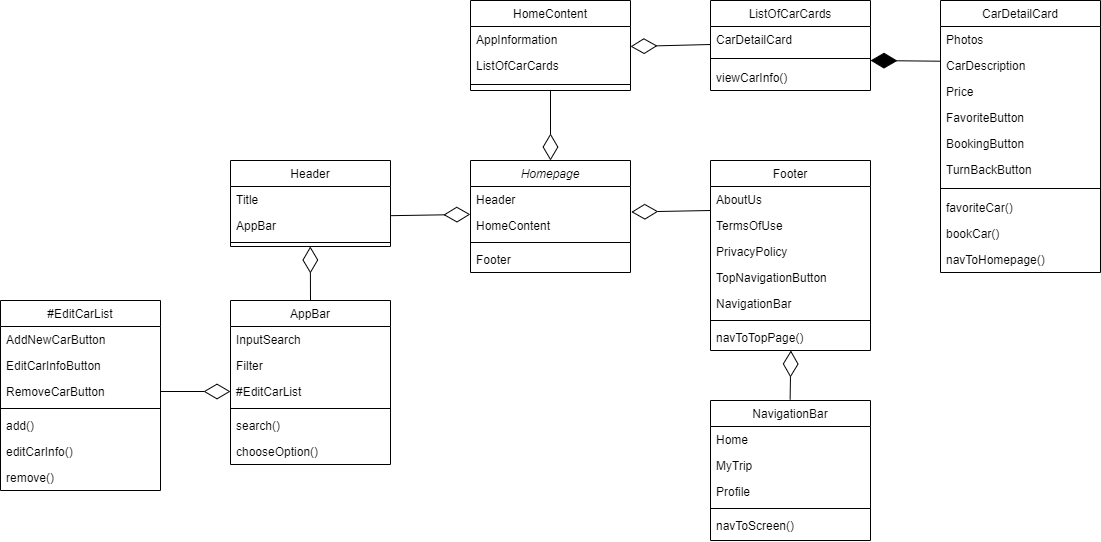

The diagram above was exported from draw.io. Its source (the exported page's mxGraphModel, read from the mxfile embedded in the PNG):
<mxGraphModel dx="2670" dy="746" grid="1" gridSize="10" guides="1" tooltips="1" connect="1" arrows="1" fold="1" page="1" pageScale="1" pageWidth="827" pageHeight="1169" math="0" shadow="0">
  <root>
    <mxCell id="WIyWlLk6GJQsqaUBKTNV-0" />
    <mxCell id="WIyWlLk6GJQsqaUBKTNV-1" parent="WIyWlLk6GJQsqaUBKTNV-0" />
    <mxCell id="zkfFHV4jXpPFQw0GAbJ--0" value="Homepage" style="swimlane;fontStyle=2;align=center;verticalAlign=top;childLayout=stackLayout;horizontal=1;startSize=26;horizontalStack=0;resizeParent=1;resizeLast=0;collapsible=1;marginBottom=0;rounded=0;shadow=0;strokeWidth=1;" parent="WIyWlLk6GJQsqaUBKTNV-1" vertex="1">
      <mxGeometry x="160" y="240" width="160" height="112" as="geometry">
        <mxRectangle x="230" y="140" width="160" height="26" as="alternateBounds" />
      </mxGeometry>
    </mxCell>
    <mxCell id="4kKMDxHGBh4RMAz6zGOW-4" value="Header" style="text;align=left;verticalAlign=top;spacingLeft=4;spacingRight=4;overflow=hidden;rotatable=0;points=[[0,0.5],[1,0.5]];portConstraint=eastwest;" parent="zkfFHV4jXpPFQw0GAbJ--0" vertex="1">
      <mxGeometry y="26" width="160" height="26" as="geometry" />
    </mxCell>
    <mxCell id="zkfFHV4jXpPFQw0GAbJ--3" value="HomeContent" style="text;align=left;verticalAlign=top;spacingLeft=4;spacingRight=4;overflow=hidden;rotatable=0;points=[[0,0.5],[1,0.5]];portConstraint=eastwest;rounded=0;shadow=0;html=0;" parent="zkfFHV4jXpPFQw0GAbJ--0" vertex="1">
      <mxGeometry y="52" width="160" height="26" as="geometry" />
    </mxCell>
    <mxCell id="zkfFHV4jXpPFQw0GAbJ--4" value="" style="line;html=1;strokeWidth=1;align=left;verticalAlign=middle;spacingTop=-1;spacingLeft=3;spacingRight=3;rotatable=0;labelPosition=right;points=[];portConstraint=eastwest;" parent="zkfFHV4jXpPFQw0GAbJ--0" vertex="1">
      <mxGeometry y="78" width="160" height="8" as="geometry" />
    </mxCell>
    <mxCell id="4kKMDxHGBh4RMAz6zGOW-3" value="Footer" style="text;align=left;verticalAlign=top;spacingLeft=4;spacingRight=4;overflow=hidden;rotatable=0;points=[[0,0.5],[1,0.5]];portConstraint=eastwest;rounded=0;shadow=0;html=0;" parent="zkfFHV4jXpPFQw0GAbJ--0" vertex="1">
      <mxGeometry y="86" width="160" height="26" as="geometry" />
    </mxCell>
    <mxCell id="zkfFHV4jXpPFQw0GAbJ--6" value="AppBar" style="swimlane;fontStyle=0;align=center;verticalAlign=top;childLayout=stackLayout;horizontal=1;startSize=26;horizontalStack=0;resizeParent=1;resizeLast=0;collapsible=1;marginBottom=0;rounded=0;shadow=0;strokeWidth=1;" parent="WIyWlLk6GJQsqaUBKTNV-1" vertex="1">
      <mxGeometry x="-80" y="380" width="160" height="164" as="geometry">
        <mxRectangle x="130" y="380" width="160" height="26" as="alternateBounds" />
      </mxGeometry>
    </mxCell>
    <mxCell id="zkfFHV4jXpPFQw0GAbJ--7" value="InputSearch" style="text;align=left;verticalAlign=top;spacingLeft=4;spacingRight=4;overflow=hidden;rotatable=0;points=[[0,0.5],[1,0.5]];portConstraint=eastwest;" parent="zkfFHV4jXpPFQw0GAbJ--6" vertex="1">
      <mxGeometry y="26" width="160" height="26" as="geometry" />
    </mxCell>
    <mxCell id="zkfFHV4jXpPFQw0GAbJ--8" value="Filter" style="text;align=left;verticalAlign=top;spacingLeft=4;spacingRight=4;overflow=hidden;rotatable=0;points=[[0,0.5],[1,0.5]];portConstraint=eastwest;rounded=0;shadow=0;html=0;" parent="zkfFHV4jXpPFQw0GAbJ--6" vertex="1">
      <mxGeometry y="52" width="160" height="26" as="geometry" />
    </mxCell>
    <mxCell id="jWhwvrCTPTx_E7Ax8_Yv-7" value="#EditCarList" style="text;align=left;verticalAlign=top;spacingLeft=4;spacingRight=4;overflow=hidden;rotatable=0;points=[[0,0.5],[1,0.5]];portConstraint=eastwest;" parent="zkfFHV4jXpPFQw0GAbJ--6" vertex="1">
      <mxGeometry y="78" width="160" height="26" as="geometry" />
    </mxCell>
    <mxCell id="zkfFHV4jXpPFQw0GAbJ--9" value="" style="line;html=1;strokeWidth=1;align=left;verticalAlign=middle;spacingTop=-1;spacingLeft=3;spacingRight=3;rotatable=0;labelPosition=right;points=[];portConstraint=eastwest;" parent="zkfFHV4jXpPFQw0GAbJ--6" vertex="1">
      <mxGeometry y="104" width="160" height="8" as="geometry" />
    </mxCell>
    <mxCell id="zkfFHV4jXpPFQw0GAbJ--10" value="search()" style="text;align=left;verticalAlign=top;spacingLeft=4;spacingRight=4;overflow=hidden;rotatable=0;points=[[0,0.5],[1,0.5]];portConstraint=eastwest;fontStyle=0" parent="zkfFHV4jXpPFQw0GAbJ--6" vertex="1">
      <mxGeometry y="112" width="160" height="26" as="geometry" />
    </mxCell>
    <mxCell id="zkfFHV4jXpPFQw0GAbJ--11" value="chooseOption()" style="text;align=left;verticalAlign=top;spacingLeft=4;spacingRight=4;overflow=hidden;rotatable=0;points=[[0,0.5],[1,0.5]];portConstraint=eastwest;" parent="zkfFHV4jXpPFQw0GAbJ--6" vertex="1">
      <mxGeometry y="138" width="160" height="26" as="geometry" />
    </mxCell>
    <mxCell id="zkfFHV4jXpPFQw0GAbJ--13" value="Header" style="swimlane;fontStyle=0;align=center;verticalAlign=top;childLayout=stackLayout;horizontal=1;startSize=26;horizontalStack=0;resizeParent=1;resizeLast=0;collapsible=1;marginBottom=0;rounded=0;shadow=0;strokeWidth=1;" parent="WIyWlLk6GJQsqaUBKTNV-1" vertex="1">
      <mxGeometry x="-80" y="240" width="160" height="86" as="geometry">
        <mxRectangle x="340" y="380" width="170" height="26" as="alternateBounds" />
      </mxGeometry>
    </mxCell>
    <mxCell id="zkfFHV4jXpPFQw0GAbJ--14" value="Title" style="text;align=left;verticalAlign=top;spacingLeft=4;spacingRight=4;overflow=hidden;rotatable=0;points=[[0,0.5],[1,0.5]];portConstraint=eastwest;" parent="zkfFHV4jXpPFQw0GAbJ--13" vertex="1">
      <mxGeometry y="26" width="160" height="26" as="geometry" />
    </mxCell>
    <mxCell id="mspxgtrgyQuQsRy-U3HX-5" value="AppBar" style="text;align=left;verticalAlign=top;spacingLeft=4;spacingRight=4;overflow=hidden;rotatable=0;points=[[0,0.5],[1,0.5]];portConstraint=eastwest;" vertex="1" parent="zkfFHV4jXpPFQw0GAbJ--13">
      <mxGeometry y="52" width="160" height="26" as="geometry" />
    </mxCell>
    <mxCell id="zkfFHV4jXpPFQw0GAbJ--15" value="" style="line;html=1;strokeWidth=1;align=left;verticalAlign=middle;spacingTop=-1;spacingLeft=3;spacingRight=3;rotatable=0;labelPosition=right;points=[];portConstraint=eastwest;" parent="zkfFHV4jXpPFQw0GAbJ--13" vertex="1">
      <mxGeometry y="78" width="160" height="8" as="geometry" />
    </mxCell>
    <mxCell id="zkfFHV4jXpPFQw0GAbJ--17" value="HomeContent" style="swimlane;fontStyle=0;align=center;verticalAlign=top;childLayout=stackLayout;horizontal=1;startSize=26;horizontalStack=0;resizeParent=1;resizeLast=0;collapsible=1;marginBottom=0;rounded=0;shadow=0;strokeWidth=1;" parent="WIyWlLk6GJQsqaUBKTNV-1" vertex="1">
      <mxGeometry x="160" y="80" width="160" height="90" as="geometry">
        <mxRectangle x="550" y="140" width="160" height="26" as="alternateBounds" />
      </mxGeometry>
    </mxCell>
    <mxCell id="zkfFHV4jXpPFQw0GAbJ--18" value="AppInformation" style="text;align=left;verticalAlign=top;spacingLeft=4;spacingRight=4;overflow=hidden;rotatable=0;points=[[0,0.5],[1,0.5]];portConstraint=eastwest;" parent="zkfFHV4jXpPFQw0GAbJ--17" vertex="1">
      <mxGeometry y="26" width="160" height="26" as="geometry" />
    </mxCell>
    <mxCell id="mspxgtrgyQuQsRy-U3HX-27" value="ListOfCarCards" style="text;align=left;verticalAlign=top;spacingLeft=4;spacingRight=4;overflow=hidden;rotatable=0;points=[[0,0.5],[1,0.5]];portConstraint=eastwest;" vertex="1" parent="zkfFHV4jXpPFQw0GAbJ--17">
      <mxGeometry y="52" width="160" height="26" as="geometry" />
    </mxCell>
    <mxCell id="zkfFHV4jXpPFQw0GAbJ--23" value="" style="line;html=1;strokeWidth=1;align=left;verticalAlign=middle;spacingTop=-1;spacingLeft=3;spacingRight=3;rotatable=0;labelPosition=right;points=[];portConstraint=eastwest;" parent="zkfFHV4jXpPFQw0GAbJ--17" vertex="1">
      <mxGeometry y="78" width="160" height="12" as="geometry" />
    </mxCell>
    <mxCell id="mspxgtrgyQuQsRy-U3HX-11" value="Footer" style="swimlane;fontStyle=0;align=center;verticalAlign=top;childLayout=stackLayout;horizontal=1;startSize=26;horizontalStack=0;resizeParent=1;resizeLast=0;collapsible=1;marginBottom=0;rounded=0;shadow=0;strokeWidth=1;" vertex="1" parent="WIyWlLk6GJQsqaUBKTNV-1">
      <mxGeometry x="400" y="240" width="160" height="190" as="geometry">
        <mxRectangle x="550" y="140" width="160" height="26" as="alternateBounds" />
      </mxGeometry>
    </mxCell>
    <mxCell id="mspxgtrgyQuQsRy-U3HX-12" value="AboutUs" style="text;align=left;verticalAlign=top;spacingLeft=4;spacingRight=4;overflow=hidden;rotatable=0;points=[[0,0.5],[1,0.5]];portConstraint=eastwest;" vertex="1" parent="mspxgtrgyQuQsRy-U3HX-11">
      <mxGeometry y="26" width="160" height="26" as="geometry" />
    </mxCell>
    <mxCell id="mspxgtrgyQuQsRy-U3HX-13" value="TermsOfUse" style="text;align=left;verticalAlign=top;spacingLeft=4;spacingRight=4;overflow=hidden;rotatable=0;points=[[0,0.5],[1,0.5]];portConstraint=eastwest;rounded=0;shadow=0;html=0;" vertex="1" parent="mspxgtrgyQuQsRy-U3HX-11">
      <mxGeometry y="52" width="160" height="26" as="geometry" />
    </mxCell>
    <mxCell id="mspxgtrgyQuQsRy-U3HX-15" value="PrivacyPolicy" style="text;align=left;verticalAlign=top;spacingLeft=4;spacingRight=4;overflow=hidden;rotatable=0;points=[[0,0.5],[1,0.5]];portConstraint=eastwest;rounded=0;shadow=0;html=0;" vertex="1" parent="mspxgtrgyQuQsRy-U3HX-11">
      <mxGeometry y="78" width="160" height="26" as="geometry" />
    </mxCell>
    <mxCell id="mspxgtrgyQuQsRy-U3HX-16" value="TopNavigationButton" style="text;align=left;verticalAlign=top;spacingLeft=4;spacingRight=4;overflow=hidden;rotatable=0;points=[[0,0.5],[1,0.5]];portConstraint=eastwest;rounded=0;shadow=0;html=0;" vertex="1" parent="mspxgtrgyQuQsRy-U3HX-11">
      <mxGeometry y="104" width="160" height="26" as="geometry" />
    </mxCell>
    <mxCell id="mspxgtrgyQuQsRy-U3HX-17" value="NavigationBar" style="text;align=left;verticalAlign=top;spacingLeft=4;spacingRight=4;overflow=hidden;rotatable=0;points=[[0,0.5],[1,0.5]];portConstraint=eastwest;rounded=0;shadow=0;html=0;" vertex="1" parent="mspxgtrgyQuQsRy-U3HX-11">
      <mxGeometry y="130" width="160" height="26" as="geometry" />
    </mxCell>
    <mxCell id="mspxgtrgyQuQsRy-U3HX-14" value="" style="line;html=1;strokeWidth=1;align=left;verticalAlign=middle;spacingTop=-1;spacingLeft=3;spacingRight=3;rotatable=0;labelPosition=right;points=[];portConstraint=eastwest;" vertex="1" parent="mspxgtrgyQuQsRy-U3HX-11">
      <mxGeometry y="156" width="160" height="8" as="geometry" />
    </mxCell>
    <mxCell id="mspxgtrgyQuQsRy-U3HX-18" value="navToTopPage()" style="text;align=left;verticalAlign=top;spacingLeft=4;spacingRight=4;overflow=hidden;rotatable=0;points=[[0,0.5],[1,0.5]];portConstraint=eastwest;rounded=0;shadow=0;html=0;" vertex="1" parent="mspxgtrgyQuQsRy-U3HX-11">
      <mxGeometry y="164" width="160" height="26" as="geometry" />
    </mxCell>
    <mxCell id="mspxgtrgyQuQsRy-U3HX-19" value="NavigationBar" style="swimlane;fontStyle=0;align=center;verticalAlign=top;childLayout=stackLayout;horizontal=1;startSize=26;horizontalStack=0;resizeParent=1;resizeLast=0;collapsible=1;marginBottom=0;rounded=0;shadow=0;strokeWidth=1;" vertex="1" parent="WIyWlLk6GJQsqaUBKTNV-1">
      <mxGeometry x="400" y="480" width="160" height="140" as="geometry">
        <mxRectangle x="130" y="380" width="160" height="26" as="alternateBounds" />
      </mxGeometry>
    </mxCell>
    <mxCell id="mspxgtrgyQuQsRy-U3HX-36" value="Home" style="text;align=left;verticalAlign=top;spacingLeft=4;spacingRight=4;overflow=hidden;rotatable=0;points=[[0,0.5],[1,0.5]];portConstraint=eastwest;" vertex="1" parent="mspxgtrgyQuQsRy-U3HX-19">
      <mxGeometry y="26" width="160" height="26" as="geometry" />
    </mxCell>
    <mxCell id="mspxgtrgyQuQsRy-U3HX-20" value="MyTrip&#10;" style="text;align=left;verticalAlign=top;spacingLeft=4;spacingRight=4;overflow=hidden;rotatable=0;points=[[0,0.5],[1,0.5]];portConstraint=eastwest;" vertex="1" parent="mspxgtrgyQuQsRy-U3HX-19">
      <mxGeometry y="52" width="160" height="26" as="geometry" />
    </mxCell>
    <mxCell id="mspxgtrgyQuQsRy-U3HX-35" value="Profile" style="text;align=left;verticalAlign=top;spacingLeft=4;spacingRight=4;overflow=hidden;rotatable=0;points=[[0,0.5],[1,0.5]];portConstraint=eastwest;" vertex="1" parent="mspxgtrgyQuQsRy-U3HX-19">
      <mxGeometry y="78" width="160" height="26" as="geometry" />
    </mxCell>
    <mxCell id="mspxgtrgyQuQsRy-U3HX-23" value="" style="line;html=1;strokeWidth=1;align=left;verticalAlign=middle;spacingTop=-1;spacingLeft=3;spacingRight=3;rotatable=0;labelPosition=right;points=[];portConstraint=eastwest;" vertex="1" parent="mspxgtrgyQuQsRy-U3HX-19">
      <mxGeometry y="104" width="160" height="8" as="geometry" />
    </mxCell>
    <mxCell id="mspxgtrgyQuQsRy-U3HX-25" value="navToScreen()" style="text;align=left;verticalAlign=top;spacingLeft=4;spacingRight=4;overflow=hidden;rotatable=0;points=[[0,0.5],[1,0.5]];portConstraint=eastwest;" vertex="1" parent="mspxgtrgyQuQsRy-U3HX-19">
      <mxGeometry y="112" width="160" height="26" as="geometry" />
    </mxCell>
    <mxCell id="mspxgtrgyQuQsRy-U3HX-38" value="" style="endArrow=diamondThin;endFill=0;endSize=24;html=1;rounded=0;exitX=0.5;exitY=0;exitDx=0;exitDy=0;entryX=0.505;entryY=1.036;entryDx=0;entryDy=0;entryPerimeter=0;" edge="1" parent="WIyWlLk6GJQsqaUBKTNV-1">
      <mxGeometry width="160" relative="1" as="geometry">
        <mxPoint x="479.6" y="479.06" as="sourcePoint" />
        <mxPoint x="480.39999999999975" y="429.9959999999999" as="targetPoint" />
      </mxGeometry>
    </mxCell>
    <mxCell id="mspxgtrgyQuQsRy-U3HX-39" value="" style="endArrow=diamondThin;endFill=0;endSize=24;html=1;rounded=0;entryX=1.005;entryY=-0.019;entryDx=0;entryDy=0;entryPerimeter=0;" edge="1" parent="WIyWlLk6GJQsqaUBKTNV-1" target="zkfFHV4jXpPFQw0GAbJ--3">
      <mxGeometry width="160" relative="1" as="geometry">
        <mxPoint x="400" y="290" as="sourcePoint" />
        <mxPoint x="360.7999999999997" y="299.9959999999999" as="targetPoint" />
      </mxGeometry>
    </mxCell>
    <mxCell id="mspxgtrgyQuQsRy-U3HX-40" value="" style="endArrow=diamondThin;endFill=0;endSize=24;html=1;rounded=0;entryX=0.5;entryY=0;entryDx=0;entryDy=0;exitX=0.5;exitY=1;exitDx=0;exitDy=0;" edge="1" parent="WIyWlLk6GJQsqaUBKTNV-1" source="zkfFHV4jXpPFQw0GAbJ--17" target="zkfFHV4jXpPFQw0GAbJ--0">
      <mxGeometry width="160" relative="1" as="geometry">
        <mxPoint x="240" y="200" as="sourcePoint" />
        <mxPoint x="360" y="220" as="targetPoint" />
      </mxGeometry>
    </mxCell>
    <mxCell id="mspxgtrgyQuQsRy-U3HX-41" value="" style="endArrow=diamondThin;endFill=0;endSize=24;html=1;rounded=0;entryX=-0.001;entryY=0.073;entryDx=0;entryDy=0;entryPerimeter=0;exitX=1.014;exitY=-0.058;exitDx=0;exitDy=0;exitPerimeter=0;" edge="1" parent="WIyWlLk6GJQsqaUBKTNV-1" target="zkfFHV4jXpPFQw0GAbJ--3">
      <mxGeometry width="160" relative="1" as="geometry">
        <mxPoint x="80.00000000000001" y="295.182" as="sourcePoint" />
        <mxPoint x="158.8800000000001" y="296.82" as="targetPoint" />
      </mxGeometry>
    </mxCell>
    <mxCell id="mspxgtrgyQuQsRy-U3HX-42" value="" style="endArrow=diamondThin;endFill=0;endSize=24;html=1;rounded=0;exitX=0.5;exitY=0;exitDx=0;exitDy=0;entryX=0.505;entryY=1.036;entryDx=0;entryDy=0;entryPerimeter=0;" edge="1" parent="WIyWlLk6GJQsqaUBKTNV-1" source="zkfFHV4jXpPFQw0GAbJ--6">
      <mxGeometry width="160" relative="1" as="geometry">
        <mxPoint x="-1" y="375.06" as="sourcePoint" />
        <mxPoint x="-0.20000000000027285" y="325.9959999999999" as="targetPoint" />
      </mxGeometry>
    </mxCell>
    <mxCell id="mspxgtrgyQuQsRy-U3HX-44" value="#EditCarList" style="swimlane;fontStyle=0;align=center;verticalAlign=top;childLayout=stackLayout;horizontal=1;startSize=26;horizontalStack=0;resizeParent=1;resizeLast=0;collapsible=1;marginBottom=0;rounded=0;shadow=0;strokeWidth=1;" vertex="1" parent="WIyWlLk6GJQsqaUBKTNV-1">
      <mxGeometry x="-310" y="380" width="160" height="190" as="geometry">
        <mxRectangle x="130" y="380" width="160" height="26" as="alternateBounds" />
      </mxGeometry>
    </mxCell>
    <mxCell id="mspxgtrgyQuQsRy-U3HX-45" value="AddNewCarButton" style="text;align=left;verticalAlign=top;spacingLeft=4;spacingRight=4;overflow=hidden;rotatable=0;points=[[0,0.5],[1,0.5]];portConstraint=eastwest;" vertex="1" parent="mspxgtrgyQuQsRy-U3HX-44">
      <mxGeometry y="26" width="160" height="26" as="geometry" />
    </mxCell>
    <mxCell id="mspxgtrgyQuQsRy-U3HX-46" value="EditCarInfoButton" style="text;align=left;verticalAlign=top;spacingLeft=4;spacingRight=4;overflow=hidden;rotatable=0;points=[[0,0.5],[1,0.5]];portConstraint=eastwest;rounded=0;shadow=0;html=0;" vertex="1" parent="mspxgtrgyQuQsRy-U3HX-44">
      <mxGeometry y="52" width="160" height="26" as="geometry" />
    </mxCell>
    <mxCell id="mspxgtrgyQuQsRy-U3HX-47" value="RemoveCarButton" style="text;align=left;verticalAlign=top;spacingLeft=4;spacingRight=4;overflow=hidden;rotatable=0;points=[[0,0.5],[1,0.5]];portConstraint=eastwest;" vertex="1" parent="mspxgtrgyQuQsRy-U3HX-44">
      <mxGeometry y="78" width="160" height="26" as="geometry" />
    </mxCell>
    <mxCell id="mspxgtrgyQuQsRy-U3HX-48" value="" style="line;html=1;strokeWidth=1;align=left;verticalAlign=middle;spacingTop=-1;spacingLeft=3;spacingRight=3;rotatable=0;labelPosition=right;points=[];portConstraint=eastwest;" vertex="1" parent="mspxgtrgyQuQsRy-U3HX-44">
      <mxGeometry y="104" width="160" height="8" as="geometry" />
    </mxCell>
    <mxCell id="mspxgtrgyQuQsRy-U3HX-49" value="add()" style="text;align=left;verticalAlign=top;spacingLeft=4;spacingRight=4;overflow=hidden;rotatable=0;points=[[0,0.5],[1,0.5]];portConstraint=eastwest;fontStyle=0" vertex="1" parent="mspxgtrgyQuQsRy-U3HX-44">
      <mxGeometry y="112" width="160" height="26" as="geometry" />
    </mxCell>
    <mxCell id="mspxgtrgyQuQsRy-U3HX-50" value="editCarInfo()" style="text;align=left;verticalAlign=top;spacingLeft=4;spacingRight=4;overflow=hidden;rotatable=0;points=[[0,0.5],[1,0.5]];portConstraint=eastwest;" vertex="1" parent="mspxgtrgyQuQsRy-U3HX-44">
      <mxGeometry y="138" width="160" height="26" as="geometry" />
    </mxCell>
    <mxCell id="mspxgtrgyQuQsRy-U3HX-51" value="remove()" style="text;align=left;verticalAlign=top;spacingLeft=4;spacingRight=4;overflow=hidden;rotatable=0;points=[[0,0.5],[1,0.5]];portConstraint=eastwest;" vertex="1" parent="mspxgtrgyQuQsRy-U3HX-44">
      <mxGeometry y="164" width="160" height="26" as="geometry" />
    </mxCell>
    <mxCell id="mspxgtrgyQuQsRy-U3HX-53" value="ListOfCarCards" style="swimlane;fontStyle=0;align=center;verticalAlign=top;childLayout=stackLayout;horizontal=1;startSize=26;horizontalStack=0;resizeParent=1;resizeLast=0;collapsible=1;marginBottom=0;rounded=0;shadow=0;strokeWidth=1;" vertex="1" parent="WIyWlLk6GJQsqaUBKTNV-1">
      <mxGeometry x="400" y="80" width="160" height="90" as="geometry">
        <mxRectangle x="550" y="140" width="160" height="26" as="alternateBounds" />
      </mxGeometry>
    </mxCell>
    <mxCell id="mspxgtrgyQuQsRy-U3HX-54" value="CarDetailCard" style="text;align=left;verticalAlign=top;spacingLeft=4;spacingRight=4;overflow=hidden;rotatable=0;points=[[0,0.5],[1,0.5]];portConstraint=eastwest;" vertex="1" parent="mspxgtrgyQuQsRy-U3HX-53">
      <mxGeometry y="26" width="160" height="26" as="geometry" />
    </mxCell>
    <mxCell id="mspxgtrgyQuQsRy-U3HX-56" value="" style="line;html=1;strokeWidth=1;align=left;verticalAlign=middle;spacingTop=-1;spacingLeft=3;spacingRight=3;rotatable=0;labelPosition=right;points=[];portConstraint=eastwest;" vertex="1" parent="mspxgtrgyQuQsRy-U3HX-53">
      <mxGeometry y="52" width="160" height="12" as="geometry" />
    </mxCell>
    <mxCell id="mspxgtrgyQuQsRy-U3HX-59" value="viewCarInfo()" style="text;align=left;verticalAlign=top;spacingLeft=4;spacingRight=4;overflow=hidden;rotatable=0;points=[[0,0.5],[1,0.5]];portConstraint=eastwest;" vertex="1" parent="mspxgtrgyQuQsRy-U3HX-53">
      <mxGeometry y="64" width="160" height="26" as="geometry" />
    </mxCell>
    <mxCell id="mspxgtrgyQuQsRy-U3HX-60" value="CarDetailCard" style="swimlane;fontStyle=0;align=center;verticalAlign=top;childLayout=stackLayout;horizontal=1;startSize=26;horizontalStack=0;resizeParent=1;resizeLast=0;collapsible=1;marginBottom=0;rounded=0;shadow=0;strokeWidth=1;" vertex="1" parent="WIyWlLk6GJQsqaUBKTNV-1">
      <mxGeometry x="630" y="80" width="160" height="272" as="geometry">
        <mxRectangle x="550" y="140" width="160" height="26" as="alternateBounds" />
      </mxGeometry>
    </mxCell>
    <mxCell id="mspxgtrgyQuQsRy-U3HX-61" value="Photos" style="text;align=left;verticalAlign=top;spacingLeft=4;spacingRight=4;overflow=hidden;rotatable=0;points=[[0,0.5],[1,0.5]];portConstraint=eastwest;" vertex="1" parent="mspxgtrgyQuQsRy-U3HX-60">
      <mxGeometry y="26" width="160" height="26" as="geometry" />
    </mxCell>
    <mxCell id="mspxgtrgyQuQsRy-U3HX-66" value="CarDescription" style="text;align=left;verticalAlign=top;spacingLeft=4;spacingRight=4;overflow=hidden;rotatable=0;points=[[0,0.5],[1,0.5]];portConstraint=eastwest;" vertex="1" parent="mspxgtrgyQuQsRy-U3HX-60">
      <mxGeometry y="52" width="160" height="26" as="geometry" />
    </mxCell>
    <mxCell id="mspxgtrgyQuQsRy-U3HX-74" value="Price" style="text;align=left;verticalAlign=top;spacingLeft=4;spacingRight=4;overflow=hidden;rotatable=0;points=[[0,0.5],[1,0.5]];portConstraint=eastwest;" vertex="1" parent="mspxgtrgyQuQsRy-U3HX-60">
      <mxGeometry y="78" width="160" height="26" as="geometry" />
    </mxCell>
    <mxCell id="mspxgtrgyQuQsRy-U3HX-67" value="FavoriteButton" style="text;align=left;verticalAlign=top;spacingLeft=4;spacingRight=4;overflow=hidden;rotatable=0;points=[[0,0.5],[1,0.5]];portConstraint=eastwest;" vertex="1" parent="mspxgtrgyQuQsRy-U3HX-60">
      <mxGeometry y="104" width="160" height="26" as="geometry" />
    </mxCell>
    <mxCell id="mspxgtrgyQuQsRy-U3HX-68" value="BookingButton" style="text;align=left;verticalAlign=top;spacingLeft=4;spacingRight=4;overflow=hidden;rotatable=0;points=[[0,0.5],[1,0.5]];portConstraint=eastwest;" vertex="1" parent="mspxgtrgyQuQsRy-U3HX-60">
      <mxGeometry y="130" width="160" height="26" as="geometry" />
    </mxCell>
    <mxCell id="mspxgtrgyQuQsRy-U3HX-75" value="TurnBackButton" style="text;align=left;verticalAlign=top;spacingLeft=4;spacingRight=4;overflow=hidden;rotatable=0;points=[[0,0.5],[1,0.5]];portConstraint=eastwest;" vertex="1" parent="mspxgtrgyQuQsRy-U3HX-60">
      <mxGeometry y="156" width="160" height="26" as="geometry" />
    </mxCell>
    <mxCell id="mspxgtrgyQuQsRy-U3HX-62" value="" style="line;html=1;strokeWidth=1;align=left;verticalAlign=middle;spacingTop=-1;spacingLeft=3;spacingRight=3;rotatable=0;labelPosition=right;points=[];portConstraint=eastwest;" vertex="1" parent="mspxgtrgyQuQsRy-U3HX-60">
      <mxGeometry y="182" width="160" height="12" as="geometry" />
    </mxCell>
    <mxCell id="mspxgtrgyQuQsRy-U3HX-64" value="favoriteCar()" style="text;align=left;verticalAlign=top;spacingLeft=4;spacingRight=4;overflow=hidden;rotatable=0;points=[[0,0.5],[1,0.5]];portConstraint=eastwest;" vertex="1" parent="mspxgtrgyQuQsRy-U3HX-60">
      <mxGeometry y="194" width="160" height="26" as="geometry" />
    </mxCell>
    <mxCell id="mspxgtrgyQuQsRy-U3HX-65" value="bookCar()" style="text;align=left;verticalAlign=top;spacingLeft=4;spacingRight=4;overflow=hidden;rotatable=0;points=[[0,0.5],[1,0.5]];portConstraint=eastwest;" vertex="1" parent="mspxgtrgyQuQsRy-U3HX-60">
      <mxGeometry y="220" width="160" height="26" as="geometry" />
    </mxCell>
    <mxCell id="mspxgtrgyQuQsRy-U3HX-76" value="navToHomepage()" style="text;align=left;verticalAlign=top;spacingLeft=4;spacingRight=4;overflow=hidden;rotatable=0;points=[[0,0.5],[1,0.5]];portConstraint=eastwest;" vertex="1" parent="mspxgtrgyQuQsRy-U3HX-60">
      <mxGeometry y="246" width="160" height="26" as="geometry" />
    </mxCell>
    <mxCell id="mspxgtrgyQuQsRy-U3HX-69" value="" style="endArrow=diamondThin;endFill=0;endSize=24;html=1;rounded=0;entryX=1.005;entryY=-0.019;entryDx=0;entryDy=0;entryPerimeter=0;" edge="1" parent="WIyWlLk6GJQsqaUBKTNV-1">
      <mxGeometry width="160" relative="1" as="geometry">
        <mxPoint x="400" y="124" as="sourcePoint" />
        <mxPoint x="320" y="126" as="targetPoint" />
      </mxGeometry>
    </mxCell>
    <mxCell id="mspxgtrgyQuQsRy-U3HX-73" value="" style="endArrow=diamondThin;endFill=1;endSize=24;html=1;rounded=0;exitX=-0.003;exitY=0.335;exitDx=0;exitDy=0;exitPerimeter=0;" edge="1" parent="WIyWlLk6GJQsqaUBKTNV-1" source="mspxgtrgyQuQsRy-U3HX-66">
      <mxGeometry width="160" relative="1" as="geometry">
        <mxPoint x="450" y="190" as="sourcePoint" />
        <mxPoint x="560" y="140" as="targetPoint" />
      </mxGeometry>
    </mxCell>
    <mxCell id="mspxgtrgyQuQsRy-U3HX-78" value="" style="endArrow=diamondThin;endFill=0;endSize=24;html=1;rounded=0;exitX=1;exitY=0.5;exitDx=0;exitDy=0;entryX=0;entryY=0.5;entryDx=0;entryDy=0;" edge="1" parent="WIyWlLk6GJQsqaUBKTNV-1" source="mspxgtrgyQuQsRy-U3HX-47" target="jWhwvrCTPTx_E7Ax8_Yv-7">
      <mxGeometry width="160" relative="1" as="geometry">
        <mxPoint x="-99.80000000000001" y="502" as="sourcePoint" />
        <mxPoint x="-100" y="448" as="targetPoint" />
      </mxGeometry>
    </mxCell>
  </root>
</mxGraphModel>